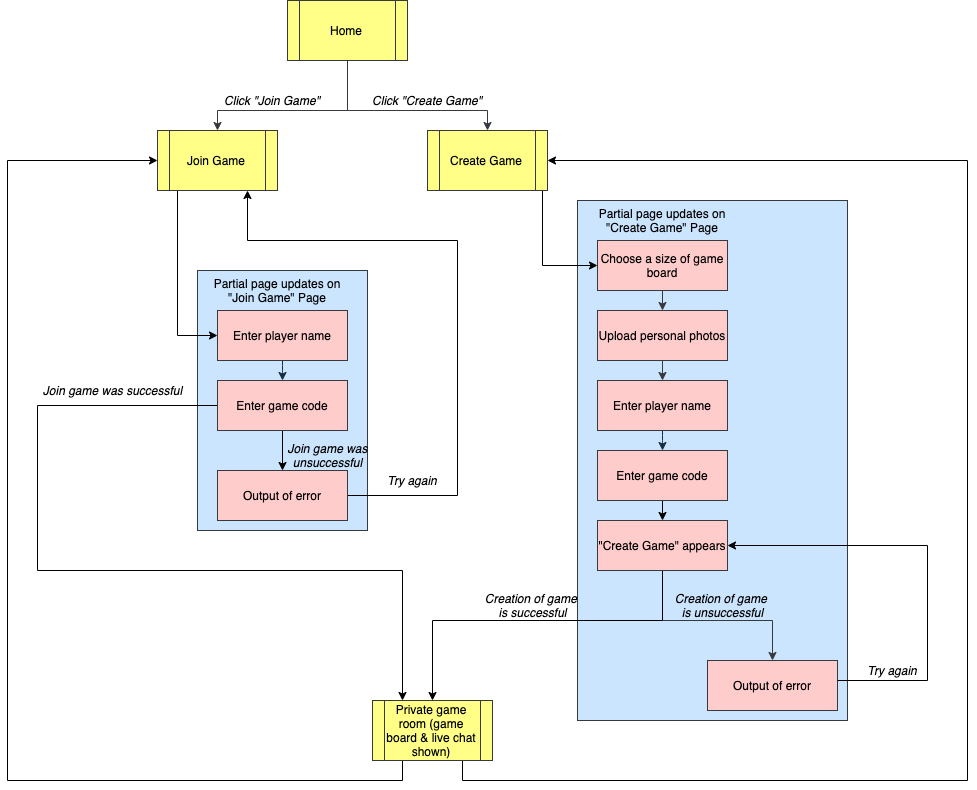

The diagram above was exported from draw.io. Its source (the exported page's mxGraphModel, read from the mxfile embedded in the PNG):
<mxGraphModel dx="1351" dy="1941" grid="1" gridSize="10" guides="1" tooltips="1" connect="1" arrows="1" fold="1" page="1" pageScale="1" pageWidth="850" pageHeight="1100" math="0" shadow="0">
  <root>
    <mxCell id="rD621fTk12ePWej-F8mI-0" />
    <mxCell id="rD621fTk12ePWej-F8mI-1" parent="rD621fTk12ePWej-F8mI-0" />
    <mxCell id="0-Oq7WI7AHT9gtAA_4-_-12" value="" style="rounded=0;whiteSpace=wrap;html=1;fillColor=#cce5ff;strokeColor=#36393d;" parent="rD621fTk12ePWej-F8mI-1" vertex="1">
      <mxGeometry x="250" y="80" width="170" height="260" as="geometry" />
    </mxCell>
    <mxCell id="0-Oq7WI7AHT9gtAA_4-_-11" value="" style="rounded=0;whiteSpace=wrap;html=1;fillColor=#cce5ff;strokeColor=#36393d;" parent="rD621fTk12ePWej-F8mI-1" vertex="1">
      <mxGeometry x="630" y="10" width="270" height="520" as="geometry" />
    </mxCell>
    <mxCell id="rD621fTk12ePWej-F8mI-37" style="edgeStyle=orthogonalEdgeStyle;rounded=0;orthogonalLoop=1;jettySize=auto;html=1;fontSize=10;fillColor=#ffff88;strokeColor=#36393d;" parent="rD621fTk12ePWej-F8mI-1" source="6EAXsPSg26U8wSS74jes-1" target="6EAXsPSg26U8wSS74jes-3" edge="1">
      <mxGeometry relative="1" as="geometry">
        <mxPoint x="422" y="-110" as="sourcePoint" />
        <mxPoint x="480" y="-60" as="targetPoint" />
        <Array as="points">
          <mxPoint x="400" y="-80" />
          <mxPoint x="540" y="-80" />
        </Array>
      </mxGeometry>
    </mxCell>
    <mxCell id="gkjgOMMufOPJcRfk2082-1" style="edgeStyle=orthogonalEdgeStyle;rounded=0;orthogonalLoop=1;jettySize=auto;html=1;fontSize=14;fontColor=#009900;fillColor=#ffff88;strokeColor=#36393d;entryX=0.5;entryY=0;entryDx=0;entryDy=0;" parent="rD621fTk12ePWej-F8mI-1" source="6EAXsPSg26U8wSS74jes-1" target="6EAXsPSg26U8wSS74jes-2" edge="1">
      <mxGeometry relative="1" as="geometry">
        <mxPoint x="400.07692307692287" y="10.000000000000227" as="sourcePoint" />
        <mxPoint x="320" y="80" as="targetPoint" />
        <Array as="points">
          <mxPoint x="400" y="-80" />
          <mxPoint x="270" y="-80" />
        </Array>
      </mxGeometry>
    </mxCell>
    <mxCell id="6EAXsPSg26U8wSS74jes-1" value="&lt;span style=&quot;color: rgb(0 , 0 , 0)&quot;&gt;Home&lt;/span&gt;" style="shape=process;whiteSpace=wrap;html=1;backgroundOutline=1;fillColor=#ffff88;strokeColor=#36393d;" parent="rD621fTk12ePWej-F8mI-1" vertex="1">
      <mxGeometry x="340" y="-190" width="120" height="60" as="geometry" />
    </mxCell>
    <mxCell id="22h5lZe32goTlW6dW9nS-6" style="edgeStyle=orthogonalEdgeStyle;rounded=0;orthogonalLoop=1;jettySize=auto;html=1;exitX=0.25;exitY=1;exitDx=0;exitDy=0;fontColor=#000000;" parent="rD621fTk12ePWej-F8mI-1" source="6EAXsPSg26U8wSS74jes-2" target="rESFvZ2Tlbk4YfyrT8O3-3" edge="1">
      <mxGeometry relative="1" as="geometry">
        <Array as="points">
          <mxPoint x="230" />
          <mxPoint x="230" y="145" />
        </Array>
      </mxGeometry>
    </mxCell>
    <mxCell id="22h5lZe32goTlW6dW9nS-7" style="edgeStyle=orthogonalEdgeStyle;rounded=0;orthogonalLoop=1;jettySize=auto;html=1;fontColor=#000000;entryX=0.25;entryY=0;entryDx=0;entryDy=0;" parent="rD621fTk12ePWej-F8mI-1" source="rESFvZ2Tlbk4YfyrT8O3-4" target="6EAXsPSg26U8wSS74jes-8" edge="1">
      <mxGeometry relative="1" as="geometry">
        <mxPoint x="350" y="440" as="targetPoint" />
        <Array as="points">
          <mxPoint x="90" y="215" />
          <mxPoint x="90" y="380" />
          <mxPoint x="455" y="380" />
        </Array>
      </mxGeometry>
    </mxCell>
    <mxCell id="6EAXsPSg26U8wSS74jes-2" value="&lt;span style=&quot;color: rgb(0 , 0 , 0)&quot;&gt;Join Game&lt;/span&gt;" style="shape=process;whiteSpace=wrap;html=1;backgroundOutline=1;fillColor=#ffff88;strokeColor=#36393d;" parent="rD621fTk12ePWej-F8mI-1" vertex="1">
      <mxGeometry x="210" y="-60" width="120" height="60" as="geometry" />
    </mxCell>
    <mxCell id="22h5lZe32goTlW6dW9nS-0" style="edgeStyle=orthogonalEdgeStyle;rounded=0;orthogonalLoop=1;jettySize=auto;html=1;exitX=0.5;exitY=1;exitDx=0;exitDy=0;entryX=0;entryY=0.5;entryDx=0;entryDy=0;fontColor=#000000;" parent="rD621fTk12ePWej-F8mI-1" target="fy97I25-2JTKfpfAdQjY-1" edge="1">
      <mxGeometry relative="1" as="geometry">
        <mxPoint x="540" y="-10" as="sourcePoint" />
      </mxGeometry>
    </mxCell>
    <mxCell id="6EAXsPSg26U8wSS74jes-3" value="&lt;span style=&quot;color: rgb(0 , 0 , 0)&quot;&gt;Create Game&lt;/span&gt;" style="shape=process;whiteSpace=wrap;html=1;backgroundOutline=1;fillColor=#ffff88;strokeColor=#36393d;" parent="rD621fTk12ePWej-F8mI-1" vertex="1">
      <mxGeometry x="480" y="-60" width="120" height="60" as="geometry" />
    </mxCell>
    <mxCell id="rESFvZ2Tlbk4YfyrT8O3-9" style="edgeStyle=orthogonalEdgeStyle;rounded=0;orthogonalLoop=1;jettySize=auto;html=1;exitX=0.25;exitY=1;exitDx=0;exitDy=0;entryX=0;entryY=0.5;entryDx=0;entryDy=0;" edge="1" parent="rD621fTk12ePWej-F8mI-1" source="6EAXsPSg26U8wSS74jes-8" target="6EAXsPSg26U8wSS74jes-2">
      <mxGeometry relative="1" as="geometry">
        <mxPoint x="30" y="160" as="targetPoint" />
        <Array as="points">
          <mxPoint x="455" y="590" />
          <mxPoint x="60" y="590" />
          <mxPoint x="60" y="-30" />
        </Array>
      </mxGeometry>
    </mxCell>
    <mxCell id="rESFvZ2Tlbk4YfyrT8O3-10" style="edgeStyle=orthogonalEdgeStyle;rounded=0;orthogonalLoop=1;jettySize=auto;html=1;exitX=0.75;exitY=1;exitDx=0;exitDy=0;entryX=1;entryY=0.5;entryDx=0;entryDy=0;" edge="1" parent="rD621fTk12ePWej-F8mI-1" source="6EAXsPSg26U8wSS74jes-8" target="6EAXsPSg26U8wSS74jes-3">
      <mxGeometry relative="1" as="geometry">
        <Array as="points">
          <mxPoint x="515" y="590" />
          <mxPoint x="1020" y="590" />
          <mxPoint x="1020" y="-30" />
        </Array>
      </mxGeometry>
    </mxCell>
    <mxCell id="6EAXsPSg26U8wSS74jes-8" value="&lt;span style=&quot;color: rgb(0 , 0 , 0)&quot;&gt;Private game room (game board &amp;amp; live chat shown)&lt;/span&gt;" style="shape=process;whiteSpace=wrap;html=1;backgroundOutline=1;fillColor=#ffff88;strokeColor=#36393d;" parent="rD621fTk12ePWej-F8mI-1" vertex="1">
      <mxGeometry x="425" y="510" width="120" height="60" as="geometry" />
    </mxCell>
    <mxCell id="fy97I25-2JTKfpfAdQjY-0" value="Partial page updates on &quot;Create Game&quot; Page" style="text;html=1;strokeColor=none;fillColor=none;align=center;verticalAlign=middle;whiteSpace=wrap;rounded=0;" parent="rD621fTk12ePWej-F8mI-1" vertex="1">
      <mxGeometry x="645" y="20" width="140" height="20" as="geometry" />
    </mxCell>
    <mxCell id="fy97I25-2JTKfpfAdQjY-3" style="edgeStyle=orthogonalEdgeStyle;rounded=0;orthogonalLoop=1;jettySize=auto;html=1;exitX=0.5;exitY=1;exitDx=0;exitDy=0;entryX=0.5;entryY=0;entryDx=0;entryDy=0;fontColor=#000000;fillColor=#ffcccc;strokeColor=#36393d;" parent="rD621fTk12ePWej-F8mI-1" source="fy97I25-2JTKfpfAdQjY-1" target="fy97I25-2JTKfpfAdQjY-2" edge="1">
      <mxGeometry relative="1" as="geometry" />
    </mxCell>
    <mxCell id="fy97I25-2JTKfpfAdQjY-1" value="Choose a size of game board" style="rounded=0;whiteSpace=wrap;html=1;fillColor=#ffcccc;strokeColor=#36393d;" parent="rD621fTk12ePWej-F8mI-1" vertex="1">
      <mxGeometry x="650" y="50" width="130" height="50" as="geometry" />
    </mxCell>
    <mxCell id="fy97I25-2JTKfpfAdQjY-4" style="edgeStyle=orthogonalEdgeStyle;rounded=0;orthogonalLoop=1;jettySize=auto;html=1;exitX=0.5;exitY=1;exitDx=0;exitDy=0;fontColor=#000000;fillColor=#ffcccc;strokeColor=#36393d;entryX=0.5;entryY=0;entryDx=0;entryDy=0;" parent="rD621fTk12ePWej-F8mI-1" source="fy97I25-2JTKfpfAdQjY-2" target="e7Z_6lLjRzCZ6fZfYiNR-0" edge="1">
      <mxGeometry relative="1" as="geometry">
        <mxPoint x="715" y="210" as="targetPoint" />
      </mxGeometry>
    </mxCell>
    <mxCell id="fy97I25-2JTKfpfAdQjY-2" value="Upload personal photos" style="rounded=0;whiteSpace=wrap;html=1;fillColor=#ffcccc;strokeColor=#36393d;" parent="rD621fTk12ePWej-F8mI-1" vertex="1">
      <mxGeometry x="650" y="120" width="130" height="50" as="geometry" />
    </mxCell>
    <mxCell id="fy97I25-2JTKfpfAdQjY-7" style="edgeStyle=orthogonalEdgeStyle;rounded=0;orthogonalLoop=1;jettySize=auto;html=1;exitX=0.5;exitY=1;exitDx=0;exitDy=0;fontColor=#000000;fillColor=#ffcccc;strokeColor=#36393d;" parent="rD621fTk12ePWej-F8mI-1" source="fy97I25-2JTKfpfAdQjY-5" target="fy97I25-2JTKfpfAdQjY-8" edge="1">
      <mxGeometry relative="1" as="geometry">
        <mxPoint x="645" y="400" as="targetPoint" />
        <Array as="points">
          <mxPoint x="715" y="430" />
          <mxPoint x="825" y="430" />
        </Array>
      </mxGeometry>
    </mxCell>
    <mxCell id="22h5lZe32goTlW6dW9nS-1" style="edgeStyle=orthogonalEdgeStyle;rounded=0;orthogonalLoop=1;jettySize=auto;html=1;exitX=0.5;exitY=1;exitDx=0;exitDy=0;entryX=0.5;entryY=0;entryDx=0;entryDy=0;fontColor=#000000;" parent="rD621fTk12ePWej-F8mI-1" source="fy97I25-2JTKfpfAdQjY-5" target="6EAXsPSg26U8wSS74jes-8" edge="1">
      <mxGeometry relative="1" as="geometry">
        <Array as="points">
          <mxPoint x="715" y="430" />
          <mxPoint x="485" y="430" />
        </Array>
      </mxGeometry>
    </mxCell>
    <mxCell id="fy97I25-2JTKfpfAdQjY-5" value="&quot;Create Game&quot; appears" style="rounded=0;whiteSpace=wrap;html=1;fillColor=#ffcccc;strokeColor=#36393d;" parent="rD621fTk12ePWej-F8mI-1" vertex="1">
      <mxGeometry x="650" y="330" width="130" height="50" as="geometry" />
    </mxCell>
    <mxCell id="fy97I25-2JTKfpfAdQjY-8" value="Output of error" style="rounded=0;whiteSpace=wrap;html=1;fillColor=#ffcccc;strokeColor=#36393d;" parent="rD621fTk12ePWej-F8mI-1" vertex="1">
      <mxGeometry x="760" y="470" width="130" height="50" as="geometry" />
    </mxCell>
    <mxCell id="0-Oq7WI7AHT9gtAA_4-_-3" value="Partial page updates on &quot;Join Game&quot; Page" style="text;html=1;strokeColor=none;fillColor=none;align=center;verticalAlign=middle;whiteSpace=wrap;rounded=0;" parent="rD621fTk12ePWej-F8mI-1" vertex="1">
      <mxGeometry x="260" y="90" width="140" height="20" as="geometry" />
    </mxCell>
    <mxCell id="KudvmCRDtzyt0Ck3e280-0" style="edgeStyle=orthogonalEdgeStyle;rounded=0;orthogonalLoop=1;jettySize=auto;html=1;exitX=1;exitY=0.5;exitDx=0;exitDy=0;fontColor=#000000;entryX=0.75;entryY=1;entryDx=0;entryDy=0;" parent="rD621fTk12ePWej-F8mI-1" source="0-Oq7WI7AHT9gtAA_4-_-10" target="6EAXsPSg26U8wSS74jes-2" edge="1">
      <mxGeometry relative="1" as="geometry">
        <Array as="points">
          <mxPoint x="510" y="305" />
          <mxPoint x="510" y="50" />
          <mxPoint x="300" y="50" />
        </Array>
      </mxGeometry>
    </mxCell>
    <mxCell id="0-Oq7WI7AHT9gtAA_4-_-10" value="Output of error" style="rounded=0;whiteSpace=wrap;html=1;fillColor=#ffcccc;strokeColor=#36393d;" parent="rD621fTk12ePWej-F8mI-1" vertex="1">
      <mxGeometry x="270" y="280" width="130" height="50" as="geometry" />
    </mxCell>
    <mxCell id="22h5lZe32goTlW6dW9nS-3" value="Click &quot;Join Game&quot;" style="text;html=1;strokeColor=none;fillColor=none;align=center;verticalAlign=middle;whiteSpace=wrap;rounded=0;fontColor=#000000;fontStyle=2" parent="rD621fTk12ePWej-F8mI-1" vertex="1">
      <mxGeometry x="270" y="-100" width="110" height="20" as="geometry" />
    </mxCell>
    <mxCell id="22h5lZe32goTlW6dW9nS-4" value="Click &quot;Create Game&quot;" style="text;html=1;strokeColor=none;fillColor=none;align=center;verticalAlign=middle;whiteSpace=wrap;rounded=0;fontColor=#000000;fontStyle=2" parent="rD621fTk12ePWej-F8mI-1" vertex="1">
      <mxGeometry x="420" y="-100" width="120" height="20" as="geometry" />
    </mxCell>
    <mxCell id="22h5lZe32goTlW6dW9nS-5" value="Join game was&lt;br&gt;unsuccessful" style="text;html=1;align=center;verticalAlign=middle;resizable=0;points=[];autosize=1;fontColor=#000000;fontStyle=2" parent="rD621fTk12ePWej-F8mI-1" vertex="1">
      <mxGeometry x="330" y="250" width="100" height="30" as="geometry" />
    </mxCell>
    <mxCell id="22h5lZe32goTlW6dW9nS-8" value="Join game was successful" style="text;html=1;align=center;verticalAlign=middle;resizable=0;points=[];autosize=1;fontColor=#000000;fontStyle=2" parent="rD621fTk12ePWej-F8mI-1" vertex="1">
      <mxGeometry x="90" y="190" width="150" height="20" as="geometry" />
    </mxCell>
    <mxCell id="22h5lZe32goTlW6dW9nS-9" value="Creation of game&amp;nbsp;&lt;br&gt;is unsuccessful" style="text;html=1;align=center;verticalAlign=middle;resizable=0;points=[];autosize=1;fontColor=#000000;fontStyle=2" parent="rD621fTk12ePWej-F8mI-1" vertex="1">
      <mxGeometry x="720" y="400" width="110" height="30" as="geometry" />
    </mxCell>
    <mxCell id="22h5lZe32goTlW6dW9nS-10" value="Creation of game&amp;nbsp;&lt;br&gt;is successful" style="text;html=1;align=center;verticalAlign=middle;resizable=0;points=[];autosize=1;fontColor=#000000;fontStyle=2" parent="rD621fTk12ePWej-F8mI-1" vertex="1">
      <mxGeometry x="530" y="400" width="110" height="30" as="geometry" />
    </mxCell>
    <mxCell id="KudvmCRDtzyt0Ck3e280-1" value="Try again" style="text;html=1;strokeColor=none;fillColor=none;align=center;verticalAlign=middle;whiteSpace=wrap;rounded=0;fontColor=#000000;fontStyle=2" parent="rD621fTk12ePWej-F8mI-1" vertex="1">
      <mxGeometry x="410" y="280" width="110" height="20" as="geometry" />
    </mxCell>
    <mxCell id="KudvmCRDtzyt0Ck3e280-2" style="edgeStyle=orthogonalEdgeStyle;rounded=0;orthogonalLoop=1;jettySize=auto;html=1;fontColor=#000000;" parent="rD621fTk12ePWej-F8mI-1" source="fy97I25-2JTKfpfAdQjY-8" target="fy97I25-2JTKfpfAdQjY-5" edge="1">
      <mxGeometry relative="1" as="geometry">
        <mxPoint x="925" y="435" as="sourcePoint" />
        <mxPoint x="730" y="320.0000000000002" as="targetPoint" />
        <Array as="points">
          <mxPoint x="980" y="490" />
          <mxPoint x="980" y="355" />
        </Array>
      </mxGeometry>
    </mxCell>
    <mxCell id="KudvmCRDtzyt0Ck3e280-3" value="Try again" style="text;html=1;strokeColor=none;fillColor=none;align=center;verticalAlign=middle;whiteSpace=wrap;rounded=0;fontColor=#000000;fontStyle=2" parent="rD621fTk12ePWej-F8mI-1" vertex="1">
      <mxGeometry x="890" y="470" width="110" height="20" as="geometry" />
    </mxCell>
    <mxCell id="e7Z_6lLjRzCZ6fZfYiNR-2" style="edgeStyle=orthogonalEdgeStyle;curved=0;rounded=1;sketch=0;orthogonalLoop=1;jettySize=auto;html=1;exitX=0.5;exitY=1;exitDx=0;exitDy=0;strokeColor=#182E3E;fontColor=#1A1A1A;" parent="rD621fTk12ePWej-F8mI-1" source="e7Z_6lLjRzCZ6fZfYiNR-0" target="rESFvZ2Tlbk4YfyrT8O3-0" edge="1">
      <mxGeometry relative="1" as="geometry">
        <Array as="points">
          <mxPoint x="715" y="250" />
          <mxPoint x="715" y="250" />
        </Array>
      </mxGeometry>
    </mxCell>
    <mxCell id="e7Z_6lLjRzCZ6fZfYiNR-0" value="Enter player name" style="rounded=0;whiteSpace=wrap;html=1;fillColor=#ffcccc;strokeColor=#36393d;" parent="rD621fTk12ePWej-F8mI-1" vertex="1">
      <mxGeometry x="650" y="190" width="130" height="50" as="geometry" />
    </mxCell>
    <mxCell id="rESFvZ2Tlbk4YfyrT8O3-1" style="edgeStyle=orthogonalEdgeStyle;rounded=0;orthogonalLoop=1;jettySize=auto;html=1;exitX=0.5;exitY=1;exitDx=0;exitDy=0;entryX=0.5;entryY=0;entryDx=0;entryDy=0;" edge="1" parent="rD621fTk12ePWej-F8mI-1" source="rESFvZ2Tlbk4YfyrT8O3-0" target="fy97I25-2JTKfpfAdQjY-5">
      <mxGeometry relative="1" as="geometry" />
    </mxCell>
    <mxCell id="rESFvZ2Tlbk4YfyrT8O3-0" value="Enter game code" style="rounded=0;whiteSpace=wrap;html=1;fillColor=#ffcccc;strokeColor=#36393d;" vertex="1" parent="rD621fTk12ePWej-F8mI-1">
      <mxGeometry x="650" y="260" width="130" height="50" as="geometry" />
    </mxCell>
    <mxCell id="rESFvZ2Tlbk4YfyrT8O3-2" style="edgeStyle=orthogonalEdgeStyle;curved=0;rounded=1;sketch=0;orthogonalLoop=1;jettySize=auto;html=1;exitX=0.5;exitY=1;exitDx=0;exitDy=0;strokeColor=#182E3E;fontColor=#1A1A1A;" edge="1" parent="rD621fTk12ePWej-F8mI-1" source="rESFvZ2Tlbk4YfyrT8O3-3" target="rESFvZ2Tlbk4YfyrT8O3-4">
      <mxGeometry relative="1" as="geometry">
        <Array as="points">
          <mxPoint x="335" y="180" />
          <mxPoint x="335" y="180" />
        </Array>
      </mxGeometry>
    </mxCell>
    <mxCell id="rESFvZ2Tlbk4YfyrT8O3-3" value="Enter player name" style="rounded=0;whiteSpace=wrap;html=1;fillColor=#ffcccc;strokeColor=#36393d;" vertex="1" parent="rD621fTk12ePWej-F8mI-1">
      <mxGeometry x="270" y="120" width="130" height="50" as="geometry" />
    </mxCell>
    <mxCell id="rESFvZ2Tlbk4YfyrT8O3-5" style="edgeStyle=orthogonalEdgeStyle;rounded=0;orthogonalLoop=1;jettySize=auto;html=1;exitX=0.5;exitY=1;exitDx=0;exitDy=0;entryX=0.5;entryY=0;entryDx=0;entryDy=0;" edge="1" parent="rD621fTk12ePWej-F8mI-1" source="rESFvZ2Tlbk4YfyrT8O3-4" target="0-Oq7WI7AHT9gtAA_4-_-10">
      <mxGeometry relative="1" as="geometry" />
    </mxCell>
    <mxCell id="rESFvZ2Tlbk4YfyrT8O3-4" value="Enter game code" style="rounded=0;whiteSpace=wrap;html=1;fillColor=#ffcccc;strokeColor=#36393d;" vertex="1" parent="rD621fTk12ePWej-F8mI-1">
      <mxGeometry x="270" y="190" width="130" height="50" as="geometry" />
    </mxCell>
  </root>
</mxGraphModel>